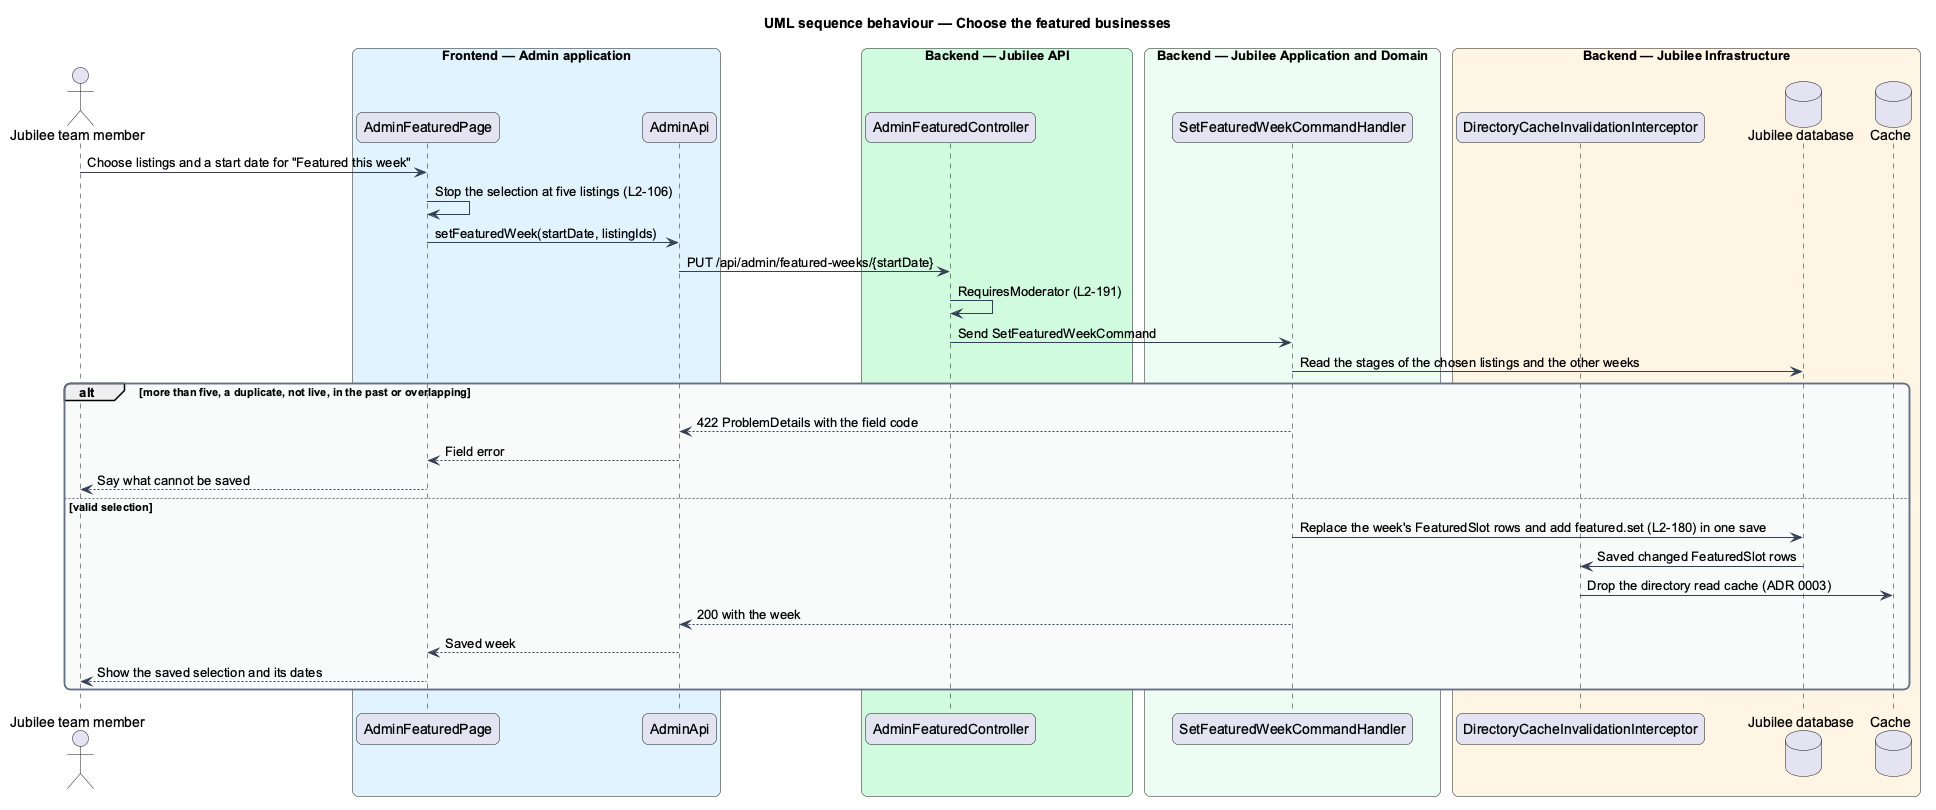

The diagram above was rendered by PlantUML. Its source (embedded in the PNG):
@startuml
title UML sequence behaviour — Choose the featured businesses
skinparam backgroundColor #FFFFFF
skinparam shadowing false
skinparam roundcorner 12
skinparam defaultFontName Arial
skinparam ArrowColor #344054
skinparam rectangle {
  BorderColor #344054
  FontColor #101828
}
skinparam package {
  BorderColor #667085
  FontColor #101828
  BackgroundColor #F9FAFB
}
actor "Jubilee team member" as actor
box "Frontend — Admin application" #E0F2FE
  participant "AdminFeaturedPage" as page
  participant "AdminApi" as client
end box
box "Backend — Jubilee API" #D1FADF
  participant "AdminFeaturedController" as controller
end box
box "Backend — Jubilee Application and Domain" #ECFDF3
  participant "SetFeaturedWeekCommandHandler" as handler
end box
box "Backend — Jubilee Infrastructure" #FFF4E5
  participant "DirectoryCacheInvalidationInterceptor" as icpt
  database "Jubilee database" as db
  database "Cache" as cache
end box
actor -> page : Choose listings and a start date for "Featured this week"
page -> page : Stop the selection at five listings (L2-106)
page -> client : setFeaturedWeek(startDate, listingIds)
client -> controller : PUT /api/admin/featured-weeks/{startDate}
controller -> controller : RequiresModerator (L2-191)
controller -> handler : Send SetFeaturedWeekCommand
handler -> db : Read the stages of the chosen listings and the other weeks
alt more than five, a duplicate, not live, in the past or overlapping
  handler --> client : 422 ProblemDetails with the field code
  client --> page : Field error
  page --> actor : Say what cannot be saved
else valid selection
  handler -> db : Replace the week's FeaturedSlot rows and add featured.set (L2-180) in one save
  db -> icpt : Saved changed FeaturedSlot rows
  icpt -> cache : Drop the directory read cache (ADR 0003)
  handler --> client : 200 with the week
  client --> page : Saved week
  page --> actor : Show the saved selection and its dates
end
@enduml